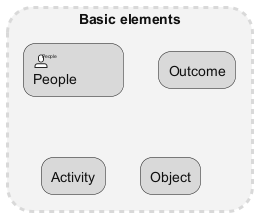

The diagram above was rendered by PlantUML. Its source (embedded in the PNG):
@startuml
!include <edgy/edgy2>

$baseFacet("Basic elements") {
  $people("People")
  $outcome("Outcome")
  $activity("Activity")
  $object("Object")
}
@enduml